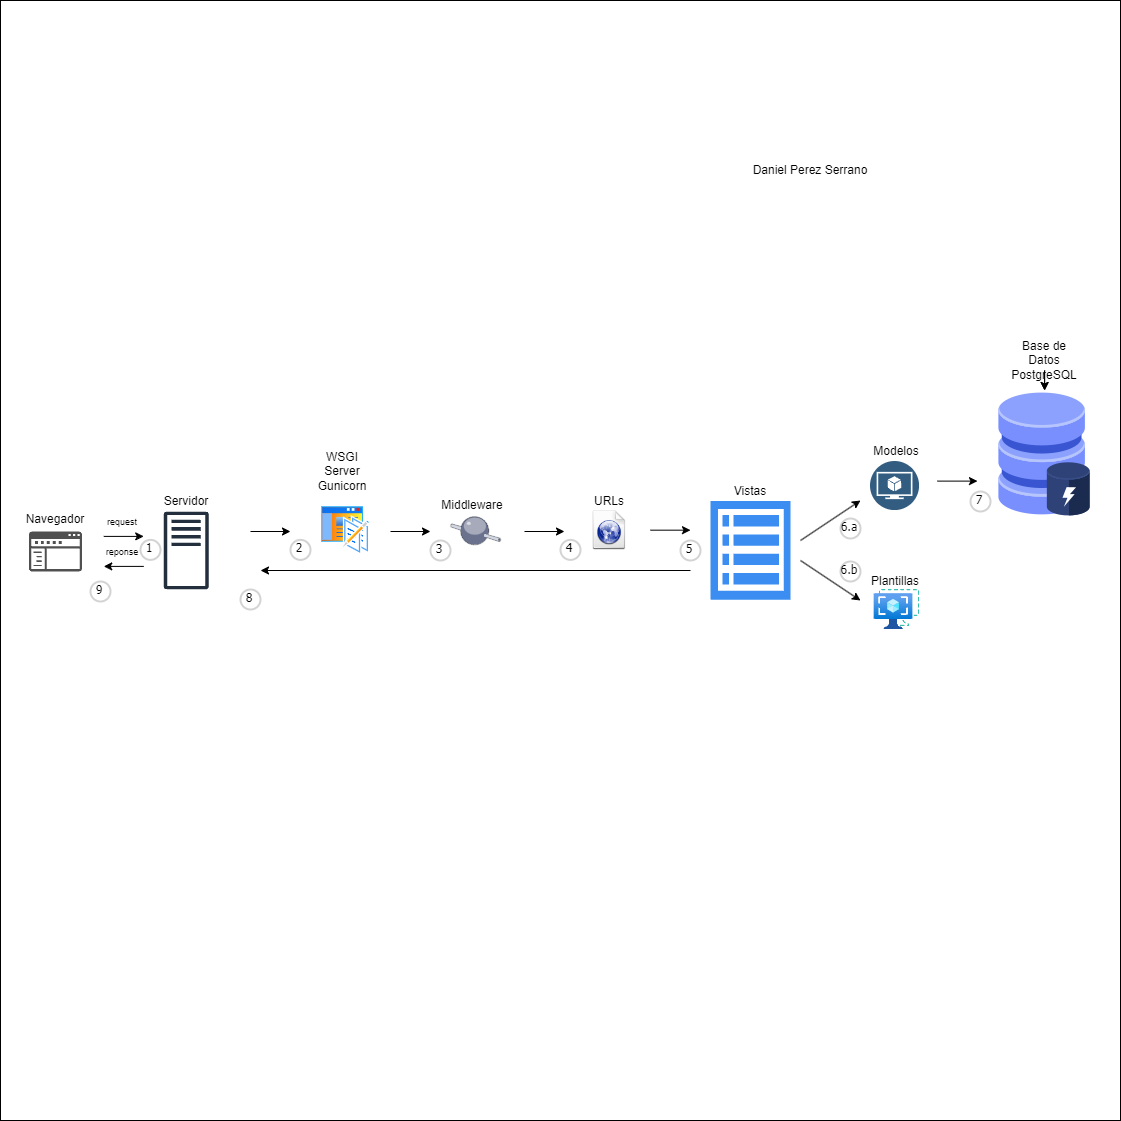

The diagram above was exported from draw.io. Its source (the exported page's mxGraphModel, read from the mxfile embedded in the PNG):
<mxGraphModel dx="1539" dy="1928" grid="1" gridSize="10" guides="1" tooltips="1" connect="1" arrows="1" fold="1" page="1" pageScale="1" pageWidth="827" pageHeight="1169" math="0" shadow="0">
  <root>
    <mxCell id="0" />
    <mxCell id="1" parent="0" />
    <mxCell id="BPBGtfA8K92ha0Dj7zhJ-28" value="" style="whiteSpace=wrap;html=1;aspect=fixed;" vertex="1" parent="1">
      <mxGeometry x="-110" y="-70" width="1120" height="1120" as="geometry" />
    </mxCell>
    <mxCell id="BPBGtfA8K92ha0Dj7zhJ-3" value="" style="sketch=0;pointerEvents=1;shadow=0;dashed=0;html=1;strokeColor=none;fillColor=#505050;labelPosition=center;verticalLabelPosition=bottom;verticalAlign=top;outlineConnect=0;align=center;shape=mxgraph.office.concepts.navigation;" vertex="1" parent="1">
      <mxGeometry x="-81.5" y="461" width="53" height="40" as="geometry" />
    </mxCell>
    <mxCell id="BPBGtfA8K92ha0Dj7zhJ-4" value="Navegador" style="text;html=1;strokeColor=none;fillColor=none;align=center;verticalAlign=middle;whiteSpace=wrap;rounded=0;" vertex="1" parent="1">
      <mxGeometry x="-76.75" y="439" width="43.5" height="20" as="geometry" />
    </mxCell>
    <mxCell id="BPBGtfA8K92ha0Dj7zhJ-5" value="" style="sketch=0;outlineConnect=0;fontColor=#232F3E;gradientColor=none;fillColor=#232F3D;strokeColor=none;dashed=0;verticalLabelPosition=bottom;verticalAlign=top;align=center;html=1;fontSize=12;fontStyle=0;aspect=fixed;pointerEvents=1;shape=mxgraph.aws4.traditional_server;" vertex="1" parent="1">
      <mxGeometry x="53.25" y="441" width="45" height="78" as="geometry" />
    </mxCell>
    <mxCell id="BPBGtfA8K92ha0Dj7zhJ-6" value="" style="shape=image;html=1;verticalAlign=top;verticalLabelPosition=bottom;labelBackgroundColor=#ffffff;imageAspect=0;aspect=fixed;image=https://cdn1.iconfinder.com/data/icons/KDE_Crystal_Diamond_2.5_Classical_Mod/128x128/mimetypes/html.png" vertex="1" parent="1">
      <mxGeometry x="480" y="440" width="40" height="40" as="geometry" />
    </mxCell>
    <mxCell id="BPBGtfA8K92ha0Dj7zhJ-7" value="Servidor" style="text;html=1;strokeColor=none;fillColor=none;align=center;verticalAlign=middle;whiteSpace=wrap;rounded=0;" vertex="1" parent="1">
      <mxGeometry x="54" y="421" width="43.5" height="20" as="geometry" />
    </mxCell>
    <mxCell id="BPBGtfA8K92ha0Dj7zhJ-8" value="URLs" style="text;html=1;strokeColor=none;fillColor=none;align=center;verticalAlign=middle;whiteSpace=wrap;rounded=0;" vertex="1" parent="1">
      <mxGeometry x="476.5" y="421" width="43.5" height="20" as="geometry" />
    </mxCell>
    <mxCell id="BPBGtfA8K92ha0Dj7zhJ-9" value="" style="sketch=0;html=1;aspect=fixed;strokeColor=none;shadow=0;fillColor=#3B8DF1;verticalAlign=top;labelPosition=center;verticalLabelPosition=bottom;shape=mxgraph.gcp2.view_list" vertex="1" parent="1">
      <mxGeometry x="600" y="430.61" width="80" height="98.77" as="geometry" />
    </mxCell>
    <mxCell id="BPBGtfA8K92ha0Dj7zhJ-10" value="Vistas" style="text;html=1;strokeColor=none;fillColor=none;align=center;verticalAlign=middle;whiteSpace=wrap;rounded=0;" vertex="1" parent="1">
      <mxGeometry x="618.25" y="410.61" width="43.5" height="20" as="geometry" />
    </mxCell>
    <mxCell id="BPBGtfA8K92ha0Dj7zhJ-11" value="" style="image;aspect=fixed;perimeter=ellipsePerimeter;html=1;align=center;shadow=0;dashed=0;fontColor=#4277BB;labelBackgroundColor=default;fontSize=12;spacingTop=3;image=img/lib/ibm/data/model.svg;" vertex="1" parent="1">
      <mxGeometry x="760" y="391" width="49" height="49" as="geometry" />
    </mxCell>
    <mxCell id="BPBGtfA8K92ha0Dj7zhJ-13" value="" style="image;aspect=fixed;html=1;points=[];align=center;fontSize=12;image=img/lib/azure2/compute/Image_Templates.svg;" vertex="1" parent="1">
      <mxGeometry x="763.67" y="519" width="45.33" height="40" as="geometry" />
    </mxCell>
    <mxCell id="BPBGtfA8K92ha0Dj7zhJ-14" value="" style="shape=image;html=1;verticalAlign=top;verticalLabelPosition=bottom;labelBackgroundColor=#ffffff;imageAspect=0;aspect=fixed;image=https://cdn2.iconfinder.com/data/icons/whcompare-isometric-web-hosting-servers/50/database-cache-128.png" vertex="1" parent="1">
      <mxGeometry x="870" y="320" width="128" height="128" as="geometry" />
    </mxCell>
    <mxCell id="BPBGtfA8K92ha0Dj7zhJ-15" value="" style="endArrow=classic;html=1;rounded=0;" edge="1" parent="1">
      <mxGeometry width="50" height="50" relative="1" as="geometry">
        <mxPoint x="-6.75" y="465.9" as="sourcePoint" />
        <mxPoint x="33.25" y="465.9" as="targetPoint" />
      </mxGeometry>
    </mxCell>
    <mxCell id="BPBGtfA8K92ha0Dj7zhJ-16" value="" style="endArrow=classic;html=1;rounded=0;" edge="1" parent="1">
      <mxGeometry width="50" height="50" relative="1" as="geometry">
        <mxPoint x="33.25" y="495.9" as="sourcePoint" />
        <mxPoint x="-6.75" y="495.9" as="targetPoint" />
      </mxGeometry>
    </mxCell>
    <mxCell id="BPBGtfA8K92ha0Dj7zhJ-17" value="" style="endArrow=classic;html=1;rounded=0;" edge="1" parent="1">
      <mxGeometry width="50" height="50" relative="1" as="geometry">
        <mxPoint x="414" y="461" as="sourcePoint" />
        <mxPoint x="454" y="461" as="targetPoint" />
      </mxGeometry>
    </mxCell>
    <mxCell id="BPBGtfA8K92ha0Dj7zhJ-18" value="" style="endArrow=classic;html=1;rounded=0;" edge="1" parent="1">
      <mxGeometry width="50" height="50" relative="1" as="geometry">
        <mxPoint x="540" y="459.67" as="sourcePoint" />
        <mxPoint x="580" y="459.67" as="targetPoint" />
      </mxGeometry>
    </mxCell>
    <mxCell id="BPBGtfA8K92ha0Dj7zhJ-19" value="" style="endArrow=classic;html=1;rounded=0;" edge="1" parent="1">
      <mxGeometry width="50" height="50" relative="1" as="geometry">
        <mxPoint x="690" y="470" as="sourcePoint" />
        <mxPoint x="750" y="430" as="targetPoint" />
      </mxGeometry>
    </mxCell>
    <mxCell id="BPBGtfA8K92ha0Dj7zhJ-20" value="" style="endArrow=classic;html=1;rounded=0;" edge="1" parent="1">
      <mxGeometry width="50" height="50" relative="1" as="geometry">
        <mxPoint x="690" y="490" as="sourcePoint" />
        <mxPoint x="750" y="530" as="targetPoint" />
      </mxGeometry>
    </mxCell>
    <mxCell id="BPBGtfA8K92ha0Dj7zhJ-21" value="" style="endArrow=classic;html=1;rounded=0;" edge="1" parent="1">
      <mxGeometry width="50" height="50" relative="1" as="geometry">
        <mxPoint x="827" y="410.61" as="sourcePoint" />
        <mxPoint x="867" y="410.61" as="targetPoint" />
      </mxGeometry>
    </mxCell>
    <mxCell id="BPBGtfA8K92ha0Dj7zhJ-22" value="Modelos" style="text;html=1;strokeColor=none;fillColor=none;align=center;verticalAlign=middle;whiteSpace=wrap;rounded=0;" vertex="1" parent="1">
      <mxGeometry x="763.67" y="371" width="43.5" height="20" as="geometry" />
    </mxCell>
    <mxCell id="BPBGtfA8K92ha0Dj7zhJ-53" value="" style="edgeStyle=orthogonalEdgeStyle;rounded=0;orthogonalLoop=1;jettySize=auto;html=1;" edge="1" parent="1" source="BPBGtfA8K92ha0Dj7zhJ-24" target="BPBGtfA8K92ha0Dj7zhJ-14">
      <mxGeometry relative="1" as="geometry" />
    </mxCell>
    <mxCell id="BPBGtfA8K92ha0Dj7zhJ-54" value="" style="edgeStyle=orthogonalEdgeStyle;rounded=0;orthogonalLoop=1;jettySize=auto;html=1;" edge="1" parent="1" source="BPBGtfA8K92ha0Dj7zhJ-24" target="BPBGtfA8K92ha0Dj7zhJ-14">
      <mxGeometry relative="1" as="geometry" />
    </mxCell>
    <mxCell id="BPBGtfA8K92ha0Dj7zhJ-24" value="Base de Datos&lt;br&gt;PostgreSQL" style="text;html=1;strokeColor=none;fillColor=none;align=center;verticalAlign=middle;whiteSpace=wrap;rounded=0;" vertex="1" parent="1">
      <mxGeometry x="912.25" y="280" width="43.5" height="20" as="geometry" />
    </mxCell>
    <mxCell id="BPBGtfA8K92ha0Dj7zhJ-27" value="" style="endArrow=classic;html=1;rounded=0;" edge="1" parent="1">
      <mxGeometry width="50" height="50" relative="1" as="geometry">
        <mxPoint x="580" y="500" as="sourcePoint" />
        <mxPoint x="150" y="500" as="targetPoint" />
      </mxGeometry>
    </mxCell>
    <mxCell id="BPBGtfA8K92ha0Dj7zhJ-30" value="" style="image;aspect=fixed;perimeter=ellipsePerimeter;html=1;align=center;shadow=0;dashed=0;spacingTop=3;image=img/lib/active_directory/wiki_site.svg;" vertex="1" parent="1">
      <mxGeometry x="210" y="435" width="50" height="50" as="geometry" />
    </mxCell>
    <mxCell id="BPBGtfA8K92ha0Dj7zhJ-31" value="" style="verticalLabelPosition=bottom;sketch=0;aspect=fixed;html=1;verticalAlign=top;strokeColor=none;align=center;outlineConnect=0;shape=mxgraph.citrix.middleware;" vertex="1" parent="1">
      <mxGeometry x="340" y="445" width="50.29" height="30" as="geometry" />
    </mxCell>
    <mxCell id="BPBGtfA8K92ha0Dj7zhJ-33" value="" style="endArrow=classic;html=1;rounded=0;" edge="1" parent="1">
      <mxGeometry width="50" height="50" relative="1" as="geometry">
        <mxPoint x="280" y="461" as="sourcePoint" />
        <mxPoint x="320" y="461" as="targetPoint" />
      </mxGeometry>
    </mxCell>
    <mxCell id="BPBGtfA8K92ha0Dj7zhJ-34" value="" style="endArrow=classic;html=1;rounded=0;" edge="1" parent="1">
      <mxGeometry width="50" height="50" relative="1" as="geometry">
        <mxPoint x="140" y="461" as="sourcePoint" />
        <mxPoint x="180" y="461" as="targetPoint" />
        <Array as="points" />
      </mxGeometry>
    </mxCell>
    <mxCell id="BPBGtfA8K92ha0Dj7zhJ-35" value="Middleware" style="text;html=1;strokeColor=none;fillColor=none;align=center;verticalAlign=middle;whiteSpace=wrap;rounded=0;" vertex="1" parent="1">
      <mxGeometry x="340" y="425" width="43.5" height="20" as="geometry" />
    </mxCell>
    <mxCell id="BPBGtfA8K92ha0Dj7zhJ-36" value="WSGI Server&lt;br&gt;Gunicorn" style="text;html=1;strokeColor=none;fillColor=none;align=center;verticalAlign=middle;whiteSpace=wrap;rounded=0;" vertex="1" parent="1">
      <mxGeometry x="210" y="391" width="43.5" height="20" as="geometry" />
    </mxCell>
    <mxCell id="BPBGtfA8K92ha0Dj7zhJ-37" value="&lt;font style=&quot;font-size: 9px;&quot;&gt;request&lt;/font&gt;" style="text;html=1;strokeColor=none;fillColor=none;align=center;verticalAlign=middle;whiteSpace=wrap;rounded=0;" vertex="1" parent="1">
      <mxGeometry x="-10" y="441" width="43.5" height="20" as="geometry" />
    </mxCell>
    <mxCell id="BPBGtfA8K92ha0Dj7zhJ-38" value="&lt;font style=&quot;font-size: 9px;&quot;&gt;reponse&lt;/font&gt;" style="text;html=1;strokeColor=none;fillColor=none;align=center;verticalAlign=middle;whiteSpace=wrap;rounded=0;" vertex="1" parent="1">
      <mxGeometry x="-10" y="471" width="43.5" height="20" as="geometry" />
    </mxCell>
    <mxCell id="BPBGtfA8K92ha0Dj7zhJ-40" value="2" style="ellipse;whiteSpace=wrap;html=1;aspect=fixed;strokeWidth=2;fontFamily=Tahoma;spacingBottom=4;spacingRight=2;strokeColor=#d3d3d3;" vertex="1" parent="1">
      <mxGeometry x="180" y="469.38" width="20" height="20" as="geometry" />
    </mxCell>
    <mxCell id="BPBGtfA8K92ha0Dj7zhJ-41" value="3" style="ellipse;whiteSpace=wrap;html=1;aspect=fixed;strokeWidth=2;fontFamily=Tahoma;spacingBottom=4;spacingRight=2;strokeColor=#d3d3d3;" vertex="1" parent="1">
      <mxGeometry x="320" y="470" width="20" height="20" as="geometry" />
    </mxCell>
    <mxCell id="BPBGtfA8K92ha0Dj7zhJ-42" value="4" style="ellipse;whiteSpace=wrap;html=1;aspect=fixed;strokeWidth=2;fontFamily=Tahoma;spacingBottom=4;spacingRight=2;strokeColor=#d3d3d3;" vertex="1" parent="1">
      <mxGeometry x="450" y="469.38" width="20" height="20" as="geometry" />
    </mxCell>
    <mxCell id="BPBGtfA8K92ha0Dj7zhJ-44" value="5" style="ellipse;whiteSpace=wrap;html=1;aspect=fixed;strokeWidth=2;fontFamily=Tahoma;spacingBottom=4;spacingRight=2;strokeColor=#d3d3d3;" vertex="1" parent="1">
      <mxGeometry x="570" y="470" width="20" height="20" as="geometry" />
    </mxCell>
    <mxCell id="BPBGtfA8K92ha0Dj7zhJ-45" value="6.a" style="ellipse;whiteSpace=wrap;html=1;aspect=fixed;strokeWidth=2;fontFamily=Tahoma;spacingBottom=4;spacingRight=2;strokeColor=#d3d3d3;" vertex="1" parent="1">
      <mxGeometry x="730" y="448" width="20" height="20" as="geometry" />
    </mxCell>
    <mxCell id="BPBGtfA8K92ha0Dj7zhJ-47" value="1" style="ellipse;whiteSpace=wrap;html=1;aspect=fixed;strokeWidth=2;fontFamily=Tahoma;spacingBottom=4;spacingRight=2;strokeColor=#d3d3d3;" vertex="1" parent="1">
      <mxGeometry x="30" y="469.38" width="20" height="20" as="geometry" />
    </mxCell>
    <mxCell id="BPBGtfA8K92ha0Dj7zhJ-48" value="7" style="ellipse;whiteSpace=wrap;html=1;aspect=fixed;strokeWidth=2;fontFamily=Tahoma;spacingBottom=4;spacingRight=2;strokeColor=#d3d3d3;" vertex="1" parent="1">
      <mxGeometry x="860" y="421" width="20" height="20" as="geometry" />
    </mxCell>
    <mxCell id="BPBGtfA8K92ha0Dj7zhJ-49" value="6.b" style="ellipse;whiteSpace=wrap;html=1;aspect=fixed;strokeWidth=2;fontFamily=Tahoma;spacingBottom=4;spacingRight=2;strokeColor=#d3d3d3;" vertex="1" parent="1">
      <mxGeometry x="730" y="491" width="20" height="20" as="geometry" />
    </mxCell>
    <mxCell id="BPBGtfA8K92ha0Dj7zhJ-51" value="8" style="ellipse;whiteSpace=wrap;html=1;aspect=fixed;strokeWidth=2;fontFamily=Tahoma;spacingBottom=4;spacingRight=2;strokeColor=#d3d3d3;" vertex="1" parent="1">
      <mxGeometry x="130" y="519" width="20" height="20" as="geometry" />
    </mxCell>
    <mxCell id="BPBGtfA8K92ha0Dj7zhJ-52" value="9" style="ellipse;whiteSpace=wrap;html=1;aspect=fixed;strokeWidth=2;fontFamily=Tahoma;spacingBottom=4;spacingRight=2;strokeColor=#d3d3d3;" vertex="1" parent="1">
      <mxGeometry x="-20" y="511" width="20" height="20" as="geometry" />
    </mxCell>
    <mxCell id="BPBGtfA8K92ha0Dj7zhJ-55" value="Plantillas" style="text;html=1;strokeColor=none;fillColor=none;align=center;verticalAlign=middle;whiteSpace=wrap;rounded=0;" vertex="1" parent="1">
      <mxGeometry x="762.75" y="501" width="43.5" height="20" as="geometry" />
    </mxCell>
    <mxCell id="BPBGtfA8K92ha0Dj7zhJ-56" value="Daniel Perez Serrano" style="text;html=1;strokeColor=none;fillColor=none;align=center;verticalAlign=middle;whiteSpace=wrap;rounded=0;" vertex="1" parent="1">
      <mxGeometry x="630" y="90" width="140" height="20" as="geometry" />
    </mxCell>
  </root>
</mxGraphModel>